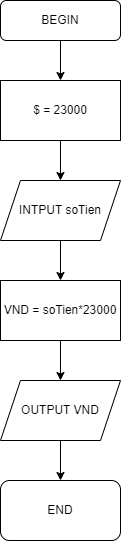

The diagram above was exported from draw.io. Its source (the exported page's mxGraphModel, read from the mxfile embedded in the PNG):
<mxGraphModel dx="628" dy="611" grid="1" gridSize="10" guides="1" tooltips="1" connect="1" arrows="1" fold="1" page="1" pageScale="1" pageWidth="827" pageHeight="1169" math="0" shadow="0">
  <root>
    <mxCell id="WIyWlLk6GJQsqaUBKTNV-0" />
    <mxCell id="WIyWlLk6GJQsqaUBKTNV-1" parent="WIyWlLk6GJQsqaUBKTNV-0" />
    <mxCell id="OuDQYXo7upKLpIMmQxcI-5" value="" style="edgeStyle=orthogonalEdgeStyle;rounded=0;orthogonalLoop=1;jettySize=auto;html=1;" edge="1" parent="WIyWlLk6GJQsqaUBKTNV-1" source="WIyWlLk6GJQsqaUBKTNV-3" target="OuDQYXo7upKLpIMmQxcI-0">
      <mxGeometry relative="1" as="geometry" />
    </mxCell>
    <mxCell id="WIyWlLk6GJQsqaUBKTNV-3" value="BEGIN" style="rounded=1;whiteSpace=wrap;html=1;fontSize=12;glass=0;strokeWidth=1;shadow=0;" parent="WIyWlLk6GJQsqaUBKTNV-1" vertex="1">
      <mxGeometry x="160" y="80" width="120" height="40" as="geometry" />
    </mxCell>
    <mxCell id="OuDQYXo7upKLpIMmQxcI-2" value="" style="edgeStyle=orthogonalEdgeStyle;rounded=0;orthogonalLoop=1;jettySize=auto;html=1;" edge="1" parent="WIyWlLk6GJQsqaUBKTNV-1" source="OuDQYXo7upKLpIMmQxcI-0" target="OuDQYXo7upKLpIMmQxcI-1">
      <mxGeometry relative="1" as="geometry" />
    </mxCell>
    <mxCell id="OuDQYXo7upKLpIMmQxcI-0" value="$ = 23000" style="rounded=0;whiteSpace=wrap;html=1;" vertex="1" parent="WIyWlLk6GJQsqaUBKTNV-1">
      <mxGeometry x="160" y="160" width="120" height="60" as="geometry" />
    </mxCell>
    <mxCell id="OuDQYXo7upKLpIMmQxcI-4" value="" style="edgeStyle=orthogonalEdgeStyle;rounded=0;orthogonalLoop=1;jettySize=auto;html=1;" edge="1" parent="WIyWlLk6GJQsqaUBKTNV-1" source="OuDQYXo7upKLpIMmQxcI-1" target="OuDQYXo7upKLpIMmQxcI-3">
      <mxGeometry relative="1" as="geometry" />
    </mxCell>
    <mxCell id="OuDQYXo7upKLpIMmQxcI-1" value="INTPUT soTien" style="shape=parallelogram;perimeter=parallelogramPerimeter;whiteSpace=wrap;html=1;fixedSize=1;" vertex="1" parent="WIyWlLk6GJQsqaUBKTNV-1">
      <mxGeometry x="160" y="260" width="120" height="60" as="geometry" />
    </mxCell>
    <mxCell id="OuDQYXo7upKLpIMmQxcI-7" value="" style="edgeStyle=orthogonalEdgeStyle;rounded=0;orthogonalLoop=1;jettySize=auto;html=1;" edge="1" parent="WIyWlLk6GJQsqaUBKTNV-1" source="OuDQYXo7upKLpIMmQxcI-3" target="OuDQYXo7upKLpIMmQxcI-6">
      <mxGeometry relative="1" as="geometry" />
    </mxCell>
    <mxCell id="OuDQYXo7upKLpIMmQxcI-3" value="VND = soTien*23000" style="rounded=0;whiteSpace=wrap;html=1;" vertex="1" parent="WIyWlLk6GJQsqaUBKTNV-1">
      <mxGeometry x="160" y="360" width="120" height="60" as="geometry" />
    </mxCell>
    <mxCell id="OuDQYXo7upKLpIMmQxcI-9" value="" style="edgeStyle=orthogonalEdgeStyle;rounded=0;orthogonalLoop=1;jettySize=auto;html=1;" edge="1" parent="WIyWlLk6GJQsqaUBKTNV-1" source="OuDQYXo7upKLpIMmQxcI-6" target="OuDQYXo7upKLpIMmQxcI-8">
      <mxGeometry relative="1" as="geometry" />
    </mxCell>
    <mxCell id="OuDQYXo7upKLpIMmQxcI-6" value="OUTPUT VND" style="shape=parallelogram;perimeter=parallelogramPerimeter;whiteSpace=wrap;html=1;fixedSize=1;" vertex="1" parent="WIyWlLk6GJQsqaUBKTNV-1">
      <mxGeometry x="160" y="460" width="120" height="60" as="geometry" />
    </mxCell>
    <mxCell id="OuDQYXo7upKLpIMmQxcI-8" value="END" style="rounded=1;whiteSpace=wrap;html=1;" vertex="1" parent="WIyWlLk6GJQsqaUBKTNV-1">
      <mxGeometry x="160" y="560" width="120" height="60" as="geometry" />
    </mxCell>
  </root>
</mxGraphModel>